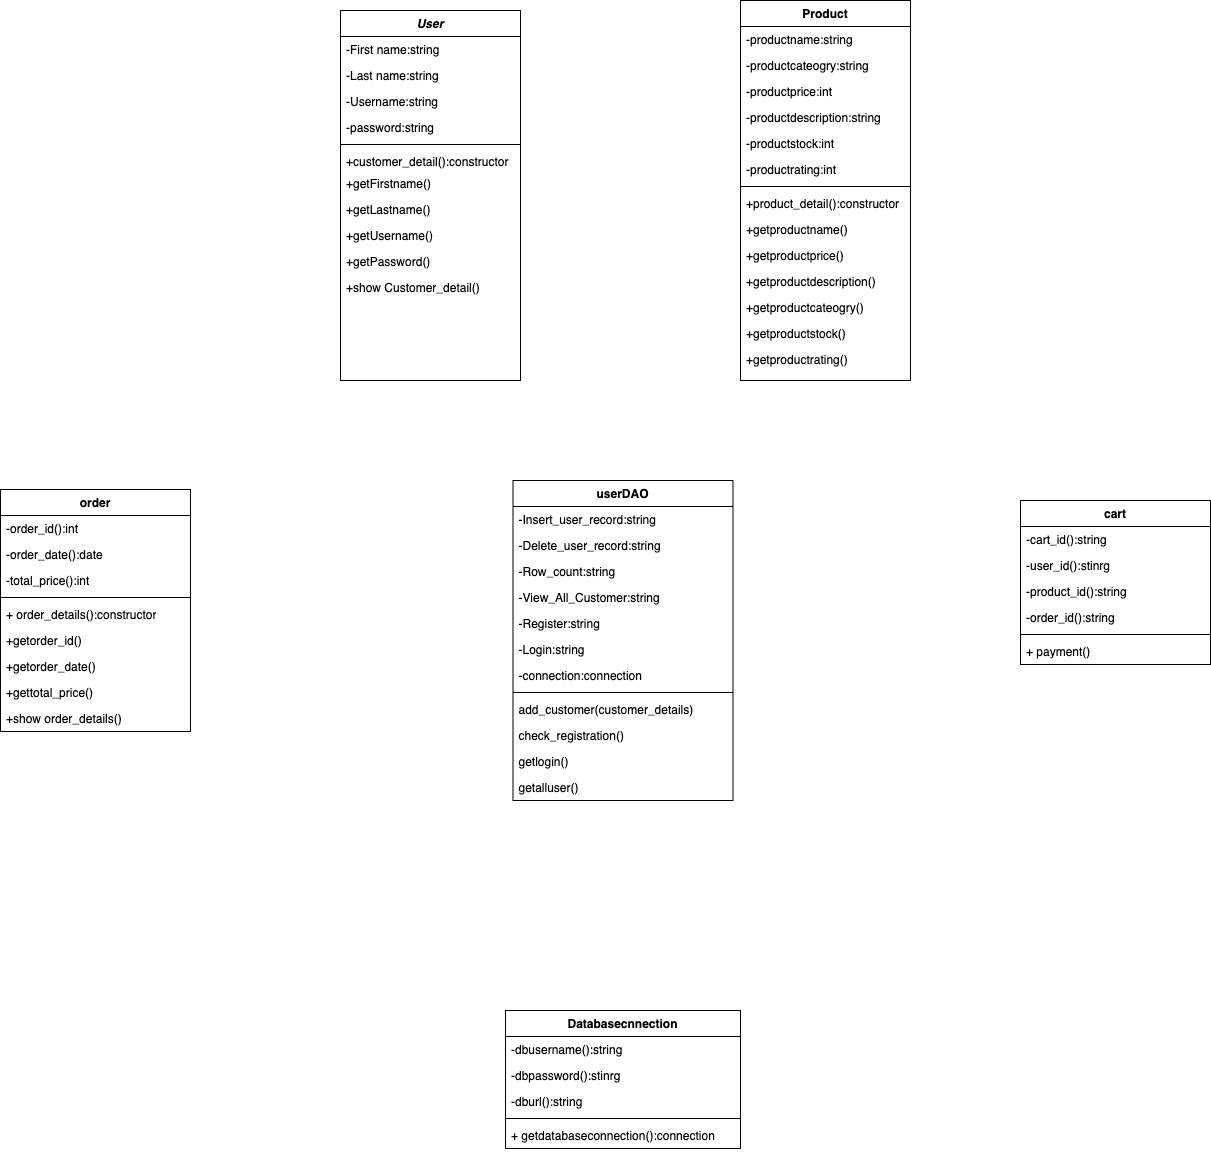

The diagram above was exported from draw.io. Its source (the exported page's mxGraphModel, read from the mxfile embedded in the PNG):
<mxGraphModel dx="2562" dy="1178" grid="1" gridSize="10" guides="1" tooltips="1" connect="1" arrows="1" fold="1" page="1" pageScale="1" pageWidth="827" pageHeight="1169" math="0" shadow="0">
  <root>
    <mxCell id="WIyWlLk6GJQsqaUBKTNV-0" />
    <mxCell id="WIyWlLk6GJQsqaUBKTNV-1" parent="WIyWlLk6GJQsqaUBKTNV-0" />
    <mxCell id="zkfFHV4jXpPFQw0GAbJ--0" value="User" style="swimlane;fontStyle=3;align=center;verticalAlign=top;childLayout=stackLayout;horizontal=1;startSize=26;horizontalStack=0;resizeParent=1;resizeLast=0;collapsible=1;marginBottom=0;rounded=0;shadow=0;strokeWidth=1;" parent="WIyWlLk6GJQsqaUBKTNV-1" vertex="1">
      <mxGeometry x="170" y="90" width="180" height="370" as="geometry">
        <mxRectangle x="230" y="140" width="160" height="26" as="alternateBounds" />
      </mxGeometry>
    </mxCell>
    <mxCell id="zkfFHV4jXpPFQw0GAbJ--1" value="-First name:string" style="text;align=left;verticalAlign=top;spacingLeft=4;spacingRight=4;overflow=hidden;rotatable=0;points=[[0,0.5],[1,0.5]];portConstraint=eastwest;" parent="zkfFHV4jXpPFQw0GAbJ--0" vertex="1">
      <mxGeometry y="26" width="180" height="26" as="geometry" />
    </mxCell>
    <mxCell id="zkfFHV4jXpPFQw0GAbJ--2" value="-Last name:string" style="text;align=left;verticalAlign=top;spacingLeft=4;spacingRight=4;overflow=hidden;rotatable=0;points=[[0,0.5],[1,0.5]];portConstraint=eastwest;rounded=0;shadow=0;html=0;" parent="zkfFHV4jXpPFQw0GAbJ--0" vertex="1">
      <mxGeometry y="52" width="180" height="26" as="geometry" />
    </mxCell>
    <mxCell id="zkfFHV4jXpPFQw0GAbJ--3" value="-Username:string" style="text;align=left;verticalAlign=top;spacingLeft=4;spacingRight=4;overflow=hidden;rotatable=0;points=[[0,0.5],[1,0.5]];portConstraint=eastwest;rounded=0;shadow=0;html=0;" parent="zkfFHV4jXpPFQw0GAbJ--0" vertex="1">
      <mxGeometry y="78" width="180" height="26" as="geometry" />
    </mxCell>
    <mxCell id="gxOWqxDUEAi39qJ1lvik-9" value="-password:string" style="text;align=left;verticalAlign=top;spacingLeft=4;spacingRight=4;overflow=hidden;rotatable=0;points=[[0,0.5],[1,0.5]];portConstraint=eastwest;rounded=0;shadow=0;html=0;" parent="zkfFHV4jXpPFQw0GAbJ--0" vertex="1">
      <mxGeometry y="104" width="180" height="26" as="geometry" />
    </mxCell>
    <mxCell id="zkfFHV4jXpPFQw0GAbJ--4" value="" style="line;html=1;strokeWidth=1;align=left;verticalAlign=middle;spacingTop=-1;spacingLeft=3;spacingRight=3;rotatable=0;labelPosition=right;points=[];portConstraint=eastwest;" parent="zkfFHV4jXpPFQw0GAbJ--0" vertex="1">
      <mxGeometry y="130" width="180" height="8" as="geometry" />
    </mxCell>
    <mxCell id="zkfFHV4jXpPFQw0GAbJ--5" value="+customer_detail():constructor" style="text;align=left;verticalAlign=top;spacingLeft=4;spacingRight=4;overflow=hidden;rotatable=0;points=[[0,0.5],[1,0.5]];portConstraint=eastwest;" parent="zkfFHV4jXpPFQw0GAbJ--0" vertex="1">
      <mxGeometry y="138" width="180" height="22" as="geometry" />
    </mxCell>
    <mxCell id="gxOWqxDUEAi39qJ1lvik-15" value="+getFirstname()" style="text;align=left;verticalAlign=top;spacingLeft=4;spacingRight=4;overflow=hidden;rotatable=0;points=[[0,0.5],[1,0.5]];portConstraint=eastwest;" parent="zkfFHV4jXpPFQw0GAbJ--0" vertex="1">
      <mxGeometry y="160" width="180" height="26" as="geometry" />
    </mxCell>
    <mxCell id="gxOWqxDUEAi39qJ1lvik-13" value="+getLastname()" style="text;align=left;verticalAlign=top;spacingLeft=4;spacingRight=4;overflow=hidden;rotatable=0;points=[[0,0.5],[1,0.5]];portConstraint=eastwest;" parent="zkfFHV4jXpPFQw0GAbJ--0" vertex="1">
      <mxGeometry y="186" width="180" height="26" as="geometry" />
    </mxCell>
    <mxCell id="gxOWqxDUEAi39qJ1lvik-12" value="+getUsername()" style="text;align=left;verticalAlign=top;spacingLeft=4;spacingRight=4;overflow=hidden;rotatable=0;points=[[0,0.5],[1,0.5]];portConstraint=eastwest;" parent="zkfFHV4jXpPFQw0GAbJ--0" vertex="1">
      <mxGeometry y="212" width="180" height="26" as="geometry" />
    </mxCell>
    <mxCell id="gxOWqxDUEAi39qJ1lvik-11" value="+getPassword()" style="text;align=left;verticalAlign=top;spacingLeft=4;spacingRight=4;overflow=hidden;rotatable=0;points=[[0,0.5],[1,0.5]];portConstraint=eastwest;" parent="zkfFHV4jXpPFQw0GAbJ--0" vertex="1">
      <mxGeometry y="238" width="180" height="26" as="geometry" />
    </mxCell>
    <mxCell id="y8a7v4GcZZDU7LkJJsyS-2" value="+show Customer_detail()" style="text;align=left;verticalAlign=top;spacingLeft=4;spacingRight=4;overflow=hidden;rotatable=0;points=[[0,0.5],[1,0.5]];portConstraint=eastwest;" vertex="1" parent="zkfFHV4jXpPFQw0GAbJ--0">
      <mxGeometry y="264" width="180" height="26" as="geometry" />
    </mxCell>
    <mxCell id="zkfFHV4jXpPFQw0GAbJ--17" value="Product" style="swimlane;fontStyle=1;align=center;verticalAlign=top;childLayout=stackLayout;horizontal=1;startSize=26;horizontalStack=0;resizeParent=1;resizeLast=0;collapsible=1;marginBottom=0;rounded=0;shadow=0;strokeWidth=1;" parent="WIyWlLk6GJQsqaUBKTNV-1" vertex="1">
      <mxGeometry x="570" y="80" width="170" height="380" as="geometry">
        <mxRectangle x="550" y="140" width="160" height="26" as="alternateBounds" />
      </mxGeometry>
    </mxCell>
    <mxCell id="zkfFHV4jXpPFQw0GAbJ--18" value="-productname:string" style="text;align=left;verticalAlign=top;spacingLeft=4;spacingRight=4;overflow=hidden;rotatable=0;points=[[0,0.5],[1,0.5]];portConstraint=eastwest;" parent="zkfFHV4jXpPFQw0GAbJ--17" vertex="1">
      <mxGeometry y="26" width="170" height="26" as="geometry" />
    </mxCell>
    <mxCell id="zkfFHV4jXpPFQw0GAbJ--19" value="-productcateogry:string" style="text;align=left;verticalAlign=top;spacingLeft=4;spacingRight=4;overflow=hidden;rotatable=0;points=[[0,0.5],[1,0.5]];portConstraint=eastwest;rounded=0;shadow=0;html=0;" parent="zkfFHV4jXpPFQw0GAbJ--17" vertex="1">
      <mxGeometry y="52" width="170" height="26" as="geometry" />
    </mxCell>
    <mxCell id="zkfFHV4jXpPFQw0GAbJ--20" value="-productprice:int" style="text;align=left;verticalAlign=top;spacingLeft=4;spacingRight=4;overflow=hidden;rotatable=0;points=[[0,0.5],[1,0.5]];portConstraint=eastwest;rounded=0;shadow=0;html=0;" parent="zkfFHV4jXpPFQw0GAbJ--17" vertex="1">
      <mxGeometry y="78" width="170" height="26" as="geometry" />
    </mxCell>
    <mxCell id="zkfFHV4jXpPFQw0GAbJ--21" value="-productdescription:string" style="text;align=left;verticalAlign=top;spacingLeft=4;spacingRight=4;overflow=hidden;rotatable=0;points=[[0,0.5],[1,0.5]];portConstraint=eastwest;rounded=0;shadow=0;html=0;" parent="zkfFHV4jXpPFQw0GAbJ--17" vertex="1">
      <mxGeometry y="104" width="170" height="26" as="geometry" />
    </mxCell>
    <mxCell id="zkfFHV4jXpPFQw0GAbJ--22" value="-productstock:int" style="text;align=left;verticalAlign=top;spacingLeft=4;spacingRight=4;overflow=hidden;rotatable=0;points=[[0,0.5],[1,0.5]];portConstraint=eastwest;rounded=0;shadow=0;html=0;" parent="zkfFHV4jXpPFQw0GAbJ--17" vertex="1">
      <mxGeometry y="130" width="170" height="26" as="geometry" />
    </mxCell>
    <mxCell id="gxOWqxDUEAi39qJ1lvik-14" value="-productrating:int" style="text;align=left;verticalAlign=top;spacingLeft=4;spacingRight=4;overflow=hidden;rotatable=0;points=[[0,0.5],[1,0.5]];portConstraint=eastwest;rounded=0;shadow=0;html=0;" parent="zkfFHV4jXpPFQw0GAbJ--17" vertex="1">
      <mxGeometry y="156" width="170" height="26" as="geometry" />
    </mxCell>
    <mxCell id="zkfFHV4jXpPFQw0GAbJ--23" value="" style="line;html=1;strokeWidth=1;align=left;verticalAlign=middle;spacingTop=-1;spacingLeft=3;spacingRight=3;rotatable=0;labelPosition=right;points=[];portConstraint=eastwest;" parent="zkfFHV4jXpPFQw0GAbJ--17" vertex="1">
      <mxGeometry y="182" width="170" height="8" as="geometry" />
    </mxCell>
    <mxCell id="zkfFHV4jXpPFQw0GAbJ--24" value="+product_detail():constructor" style="text;align=left;verticalAlign=top;spacingLeft=4;spacingRight=4;overflow=hidden;rotatable=0;points=[[0,0.5],[1,0.5]];portConstraint=eastwest;" parent="zkfFHV4jXpPFQw0GAbJ--17" vertex="1">
      <mxGeometry y="190" width="170" height="26" as="geometry" />
    </mxCell>
    <mxCell id="zkfFHV4jXpPFQw0GAbJ--25" value="+getproductname()" style="text;align=left;verticalAlign=top;spacingLeft=4;spacingRight=4;overflow=hidden;rotatable=0;points=[[0,0.5],[1,0.5]];portConstraint=eastwest;" parent="zkfFHV4jXpPFQw0GAbJ--17" vertex="1">
      <mxGeometry y="216" width="170" height="26" as="geometry" />
    </mxCell>
    <mxCell id="gxOWqxDUEAi39qJ1lvik-16" value="+getproductprice()" style="text;align=left;verticalAlign=top;spacingLeft=4;spacingRight=4;overflow=hidden;rotatable=0;points=[[0,0.5],[1,0.5]];portConstraint=eastwest;" parent="zkfFHV4jXpPFQw0GAbJ--17" vertex="1">
      <mxGeometry y="242" width="170" height="26" as="geometry" />
    </mxCell>
    <mxCell id="gxOWqxDUEAi39qJ1lvik-17" value="+getproductdescription()" style="text;align=left;verticalAlign=top;spacingLeft=4;spacingRight=4;overflow=hidden;rotatable=0;points=[[0,0.5],[1,0.5]];portConstraint=eastwest;" parent="zkfFHV4jXpPFQw0GAbJ--17" vertex="1">
      <mxGeometry y="268" width="170" height="26" as="geometry" />
    </mxCell>
    <mxCell id="gxOWqxDUEAi39qJ1lvik-18" value="+getproductcateogry()" style="text;align=left;verticalAlign=top;spacingLeft=4;spacingRight=4;overflow=hidden;rotatable=0;points=[[0,0.5],[1,0.5]];portConstraint=eastwest;" parent="zkfFHV4jXpPFQw0GAbJ--17" vertex="1">
      <mxGeometry y="294" width="170" height="26" as="geometry" />
    </mxCell>
    <mxCell id="gxOWqxDUEAi39qJ1lvik-19" value="+getproductstock()" style="text;align=left;verticalAlign=top;spacingLeft=4;spacingRight=4;overflow=hidden;rotatable=0;points=[[0,0.5],[1,0.5]];portConstraint=eastwest;" parent="zkfFHV4jXpPFQw0GAbJ--17" vertex="1">
      <mxGeometry y="320" width="170" height="26" as="geometry" />
    </mxCell>
    <mxCell id="gxOWqxDUEAi39qJ1lvik-20" value="+getproductrating()" style="text;align=left;verticalAlign=top;spacingLeft=4;spacingRight=4;overflow=hidden;rotatable=0;points=[[0,0.5],[1,0.5]];portConstraint=eastwest;" parent="zkfFHV4jXpPFQw0GAbJ--17" vertex="1">
      <mxGeometry y="346" width="170" height="26" as="geometry" />
    </mxCell>
    <mxCell id="gxOWqxDUEAi39qJ1lvik-0" value="userDAO" style="swimlane;fontStyle=1;align=center;verticalAlign=top;childLayout=stackLayout;horizontal=1;startSize=26;horizontalStack=0;resizeParent=1;resizeLast=0;collapsible=1;marginBottom=0;rounded=0;shadow=0;strokeWidth=1;" parent="WIyWlLk6GJQsqaUBKTNV-1" vertex="1">
      <mxGeometry x="342.5" y="560" width="220" height="320" as="geometry">
        <mxRectangle x="550" y="140" width="160" height="26" as="alternateBounds" />
      </mxGeometry>
    </mxCell>
    <mxCell id="gxOWqxDUEAi39qJ1lvik-1" value="-Insert_user_record:string" style="text;align=left;verticalAlign=top;spacingLeft=4;spacingRight=4;overflow=hidden;rotatable=0;points=[[0,0.5],[1,0.5]];portConstraint=eastwest;" parent="gxOWqxDUEAi39qJ1lvik-0" vertex="1">
      <mxGeometry y="26" width="220" height="26" as="geometry" />
    </mxCell>
    <mxCell id="gxOWqxDUEAi39qJ1lvik-2" value="-Delete_user_record:string" style="text;align=left;verticalAlign=top;spacingLeft=4;spacingRight=4;overflow=hidden;rotatable=0;points=[[0,0.5],[1,0.5]];portConstraint=eastwest;rounded=0;shadow=0;html=0;" parent="gxOWqxDUEAi39qJ1lvik-0" vertex="1">
      <mxGeometry y="52" width="220" height="26" as="geometry" />
    </mxCell>
    <mxCell id="gxOWqxDUEAi39qJ1lvik-3" value="-Row_count:string" style="text;align=left;verticalAlign=top;spacingLeft=4;spacingRight=4;overflow=hidden;rotatable=0;points=[[0,0.5],[1,0.5]];portConstraint=eastwest;rounded=0;shadow=0;html=0;" parent="gxOWqxDUEAi39qJ1lvik-0" vertex="1">
      <mxGeometry y="78" width="220" height="26" as="geometry" />
    </mxCell>
    <mxCell id="gxOWqxDUEAi39qJ1lvik-4" value="-View_All_Customer:string" style="text;align=left;verticalAlign=top;spacingLeft=4;spacingRight=4;overflow=hidden;rotatable=0;points=[[0,0.5],[1,0.5]];portConstraint=eastwest;rounded=0;shadow=0;html=0;" parent="gxOWqxDUEAi39qJ1lvik-0" vertex="1">
      <mxGeometry y="104" width="220" height="26" as="geometry" />
    </mxCell>
    <mxCell id="gxOWqxDUEAi39qJ1lvik-5" value="-Register:string" style="text;align=left;verticalAlign=top;spacingLeft=4;spacingRight=4;overflow=hidden;rotatable=0;points=[[0,0.5],[1,0.5]];portConstraint=eastwest;rounded=0;shadow=0;html=0;" parent="gxOWqxDUEAi39qJ1lvik-0" vertex="1">
      <mxGeometry y="130" width="220" height="26" as="geometry" />
    </mxCell>
    <mxCell id="gxOWqxDUEAi39qJ1lvik-21" value="-Login:string" style="text;align=left;verticalAlign=top;spacingLeft=4;spacingRight=4;overflow=hidden;rotatable=0;points=[[0,0.5],[1,0.5]];portConstraint=eastwest;rounded=0;shadow=0;html=0;" parent="gxOWqxDUEAi39qJ1lvik-0" vertex="1">
      <mxGeometry y="156" width="220" height="26" as="geometry" />
    </mxCell>
    <mxCell id="gxOWqxDUEAi39qJ1lvik-22" value="-connection:connection" style="text;align=left;verticalAlign=top;spacingLeft=4;spacingRight=4;overflow=hidden;rotatable=0;points=[[0,0.5],[1,0.5]];portConstraint=eastwest;rounded=0;shadow=0;html=0;" parent="gxOWqxDUEAi39qJ1lvik-0" vertex="1">
      <mxGeometry y="182" width="220" height="26" as="geometry" />
    </mxCell>
    <mxCell id="gxOWqxDUEAi39qJ1lvik-6" value="" style="line;html=1;strokeWidth=1;align=left;verticalAlign=middle;spacingTop=-1;spacingLeft=3;spacingRight=3;rotatable=0;labelPosition=right;points=[];portConstraint=eastwest;" parent="gxOWqxDUEAi39qJ1lvik-0" vertex="1">
      <mxGeometry y="208" width="220" height="8" as="geometry" />
    </mxCell>
    <mxCell id="gxOWqxDUEAi39qJ1lvik-7" value="add_customer(customer_details)" style="text;align=left;verticalAlign=top;spacingLeft=4;spacingRight=4;overflow=hidden;rotatable=0;points=[[0,0.5],[1,0.5]];portConstraint=eastwest;" parent="gxOWqxDUEAi39qJ1lvik-0" vertex="1">
      <mxGeometry y="216" width="220" height="26" as="geometry" />
    </mxCell>
    <mxCell id="gxOWqxDUEAi39qJ1lvik-8" value="check_registration()&#10;" style="text;align=left;verticalAlign=top;spacingLeft=4;spacingRight=4;overflow=hidden;rotatable=0;points=[[0,0.5],[1,0.5]];portConstraint=eastwest;" parent="gxOWqxDUEAi39qJ1lvik-0" vertex="1">
      <mxGeometry y="242" width="220" height="26" as="geometry" />
    </mxCell>
    <mxCell id="gxOWqxDUEAi39qJ1lvik-23" value="getlogin()&#10;" style="text;align=left;verticalAlign=top;spacingLeft=4;spacingRight=4;overflow=hidden;rotatable=0;points=[[0,0.5],[1,0.5]];portConstraint=eastwest;" parent="gxOWqxDUEAi39qJ1lvik-0" vertex="1">
      <mxGeometry y="268" width="220" height="26" as="geometry" />
    </mxCell>
    <mxCell id="gxOWqxDUEAi39qJ1lvik-24" value="getalluser()" style="text;align=left;verticalAlign=top;spacingLeft=4;spacingRight=4;overflow=hidden;rotatable=0;points=[[0,0.5],[1,0.5]];portConstraint=eastwest;" parent="gxOWqxDUEAi39qJ1lvik-0" vertex="1">
      <mxGeometry y="294" width="220" height="26" as="geometry" />
    </mxCell>
    <mxCell id="gxOWqxDUEAi39qJ1lvik-29" value="Databasecnnection" style="swimlane;fontStyle=1;align=center;verticalAlign=top;childLayout=stackLayout;horizontal=1;startSize=26;horizontalStack=0;resizeParent=1;resizeParentMax=0;resizeLast=0;collapsible=1;marginBottom=0;whiteSpace=wrap;html=1;" parent="WIyWlLk6GJQsqaUBKTNV-1" vertex="1">
      <mxGeometry x="335" y="1090" width="235" height="138" as="geometry" />
    </mxCell>
    <mxCell id="gxOWqxDUEAi39qJ1lvik-30" value="-dbusername():string&lt;br&gt;" style="text;strokeColor=none;fillColor=none;align=left;verticalAlign=top;spacingLeft=4;spacingRight=4;overflow=hidden;rotatable=0;points=[[0,0.5],[1,0.5]];portConstraint=eastwest;whiteSpace=wrap;html=1;" parent="gxOWqxDUEAi39qJ1lvik-29" vertex="1">
      <mxGeometry y="26" width="235" height="26" as="geometry" />
    </mxCell>
    <mxCell id="gxOWqxDUEAi39qJ1lvik-33" value="-dbpassword():stinrg" style="text;strokeColor=none;fillColor=none;align=left;verticalAlign=top;spacingLeft=4;spacingRight=4;overflow=hidden;rotatable=0;points=[[0,0.5],[1,0.5]];portConstraint=eastwest;whiteSpace=wrap;html=1;" parent="gxOWqxDUEAi39qJ1lvik-29" vertex="1">
      <mxGeometry y="52" width="235" height="26" as="geometry" />
    </mxCell>
    <mxCell id="gxOWqxDUEAi39qJ1lvik-34" value="-dburl():string" style="text;strokeColor=none;fillColor=none;align=left;verticalAlign=top;spacingLeft=4;spacingRight=4;overflow=hidden;rotatable=0;points=[[0,0.5],[1,0.5]];portConstraint=eastwest;whiteSpace=wrap;html=1;" parent="gxOWqxDUEAi39qJ1lvik-29" vertex="1">
      <mxGeometry y="78" width="235" height="26" as="geometry" />
    </mxCell>
    <mxCell id="gxOWqxDUEAi39qJ1lvik-31" value="" style="line;strokeWidth=1;fillColor=none;align=left;verticalAlign=middle;spacingTop=-1;spacingLeft=3;spacingRight=3;rotatable=0;labelPosition=right;points=[];portConstraint=eastwest;strokeColor=inherit;" parent="gxOWqxDUEAi39qJ1lvik-29" vertex="1">
      <mxGeometry y="104" width="235" height="8" as="geometry" />
    </mxCell>
    <mxCell id="gxOWqxDUEAi39qJ1lvik-32" value="+ getdatabaseconnection():connection" style="text;strokeColor=none;fillColor=none;align=left;verticalAlign=top;spacingLeft=4;spacingRight=4;overflow=hidden;rotatable=0;points=[[0,0.5],[1,0.5]];portConstraint=eastwest;whiteSpace=wrap;html=1;" parent="gxOWqxDUEAi39qJ1lvik-29" vertex="1">
      <mxGeometry y="112" width="235" height="26" as="geometry" />
    </mxCell>
    <mxCell id="gxOWqxDUEAi39qJ1lvik-45" value="cart" style="swimlane;fontStyle=1;align=center;verticalAlign=top;childLayout=stackLayout;horizontal=1;startSize=26;horizontalStack=0;resizeParent=1;resizeParentMax=0;resizeLast=0;collapsible=1;marginBottom=0;whiteSpace=wrap;html=1;" parent="WIyWlLk6GJQsqaUBKTNV-1" vertex="1">
      <mxGeometry x="850" y="580" width="190" height="164" as="geometry" />
    </mxCell>
    <mxCell id="gxOWqxDUEAi39qJ1lvik-46" value="-cart_id():string" style="text;strokeColor=none;fillColor=none;align=left;verticalAlign=top;spacingLeft=4;spacingRight=4;overflow=hidden;rotatable=0;points=[[0,0.5],[1,0.5]];portConstraint=eastwest;whiteSpace=wrap;html=1;" parent="gxOWqxDUEAi39qJ1lvik-45" vertex="1">
      <mxGeometry y="26" width="190" height="26" as="geometry" />
    </mxCell>
    <mxCell id="gxOWqxDUEAi39qJ1lvik-47" value="-user_id():stinrg" style="text;strokeColor=none;fillColor=none;align=left;verticalAlign=top;spacingLeft=4;spacingRight=4;overflow=hidden;rotatable=0;points=[[0,0.5],[1,0.5]];portConstraint=eastwest;whiteSpace=wrap;html=1;" parent="gxOWqxDUEAi39qJ1lvik-45" vertex="1">
      <mxGeometry y="52" width="190" height="26" as="geometry" />
    </mxCell>
    <mxCell id="gxOWqxDUEAi39qJ1lvik-48" value="-product_id():string" style="text;strokeColor=none;fillColor=none;align=left;verticalAlign=top;spacingLeft=4;spacingRight=4;overflow=hidden;rotatable=0;points=[[0,0.5],[1,0.5]];portConstraint=eastwest;whiteSpace=wrap;html=1;" parent="gxOWqxDUEAi39qJ1lvik-45" vertex="1">
      <mxGeometry y="78" width="190" height="26" as="geometry" />
    </mxCell>
    <mxCell id="gxOWqxDUEAi39qJ1lvik-51" value="-order_id():string" style="text;strokeColor=none;fillColor=none;align=left;verticalAlign=top;spacingLeft=4;spacingRight=4;overflow=hidden;rotatable=0;points=[[0,0.5],[1,0.5]];portConstraint=eastwest;whiteSpace=wrap;html=1;" parent="gxOWqxDUEAi39qJ1lvik-45" vertex="1">
      <mxGeometry y="104" width="190" height="26" as="geometry" />
    </mxCell>
    <mxCell id="gxOWqxDUEAi39qJ1lvik-49" value="" style="line;strokeWidth=1;fillColor=none;align=left;verticalAlign=middle;spacingTop=-1;spacingLeft=3;spacingRight=3;rotatable=0;labelPosition=right;points=[];portConstraint=eastwest;strokeColor=inherit;" parent="gxOWqxDUEAi39qJ1lvik-45" vertex="1">
      <mxGeometry y="130" width="190" height="8" as="geometry" />
    </mxCell>
    <mxCell id="gxOWqxDUEAi39qJ1lvik-50" value="+ payment()" style="text;strokeColor=none;fillColor=none;align=left;verticalAlign=top;spacingLeft=4;spacingRight=4;overflow=hidden;rotatable=0;points=[[0,0.5],[1,0.5]];portConstraint=eastwest;whiteSpace=wrap;html=1;" parent="gxOWqxDUEAi39qJ1lvik-45" vertex="1">
      <mxGeometry y="138" width="190" height="26" as="geometry" />
    </mxCell>
    <mxCell id="gxOWqxDUEAi39qJ1lvik-52" value="order" style="swimlane;fontStyle=1;align=center;verticalAlign=top;childLayout=stackLayout;horizontal=1;startSize=26;horizontalStack=0;resizeParent=1;resizeParentMax=0;resizeLast=0;collapsible=1;marginBottom=0;whiteSpace=wrap;html=1;" parent="WIyWlLk6GJQsqaUBKTNV-1" vertex="1">
      <mxGeometry x="-170" y="569" width="190" height="242" as="geometry" />
    </mxCell>
    <mxCell id="gxOWqxDUEAi39qJ1lvik-53" value="-order_id():int" style="text;strokeColor=none;fillColor=none;align=left;verticalAlign=top;spacingLeft=4;spacingRight=4;overflow=hidden;rotatable=0;points=[[0,0.5],[1,0.5]];portConstraint=eastwest;whiteSpace=wrap;html=1;" parent="gxOWqxDUEAi39qJ1lvik-52" vertex="1">
      <mxGeometry y="26" width="190" height="26" as="geometry" />
    </mxCell>
    <mxCell id="gxOWqxDUEAi39qJ1lvik-54" value="-order_date():date" style="text;strokeColor=none;fillColor=none;align=left;verticalAlign=top;spacingLeft=4;spacingRight=4;overflow=hidden;rotatable=0;points=[[0,0.5],[1,0.5]];portConstraint=eastwest;whiteSpace=wrap;html=1;" parent="gxOWqxDUEAi39qJ1lvik-52" vertex="1">
      <mxGeometry y="52" width="190" height="26" as="geometry" />
    </mxCell>
    <mxCell id="gxOWqxDUEAi39qJ1lvik-55" value="-total_price():int" style="text;strokeColor=none;fillColor=none;align=left;verticalAlign=top;spacingLeft=4;spacingRight=4;overflow=hidden;rotatable=0;points=[[0,0.5],[1,0.5]];portConstraint=eastwest;whiteSpace=wrap;html=1;" parent="gxOWqxDUEAi39qJ1lvik-52" vertex="1">
      <mxGeometry y="78" width="190" height="26" as="geometry" />
    </mxCell>
    <mxCell id="gxOWqxDUEAi39qJ1lvik-57" value="" style="line;strokeWidth=1;fillColor=none;align=left;verticalAlign=middle;spacingTop=-1;spacingLeft=3;spacingRight=3;rotatable=0;labelPosition=right;points=[];portConstraint=eastwest;strokeColor=inherit;" parent="gxOWqxDUEAi39qJ1lvik-52" vertex="1">
      <mxGeometry y="104" width="190" height="8" as="geometry" />
    </mxCell>
    <mxCell id="gxOWqxDUEAi39qJ1lvik-58" value="+ order_details():constructor" style="text;strokeColor=none;fillColor=none;align=left;verticalAlign=top;spacingLeft=4;spacingRight=4;overflow=hidden;rotatable=0;points=[[0,0.5],[1,0.5]];portConstraint=eastwest;whiteSpace=wrap;html=1;" parent="gxOWqxDUEAi39qJ1lvik-52" vertex="1">
      <mxGeometry y="112" width="190" height="26" as="geometry" />
    </mxCell>
    <mxCell id="gxOWqxDUEAi39qJ1lvik-59" value="+getorder_id()&lt;br&gt;" style="text;strokeColor=none;fillColor=none;align=left;verticalAlign=top;spacingLeft=4;spacingRight=4;overflow=hidden;rotatable=0;points=[[0,0.5],[1,0.5]];portConstraint=eastwest;whiteSpace=wrap;html=1;" parent="gxOWqxDUEAi39qJ1lvik-52" vertex="1">
      <mxGeometry y="138" width="190" height="26" as="geometry" />
    </mxCell>
    <mxCell id="gxOWqxDUEAi39qJ1lvik-60" value="+getorder_date()" style="text;strokeColor=none;fillColor=none;align=left;verticalAlign=top;spacingLeft=4;spacingRight=4;overflow=hidden;rotatable=0;points=[[0,0.5],[1,0.5]];portConstraint=eastwest;whiteSpace=wrap;html=1;" parent="gxOWqxDUEAi39qJ1lvik-52" vertex="1">
      <mxGeometry y="164" width="190" height="26" as="geometry" />
    </mxCell>
    <mxCell id="gxOWqxDUEAi39qJ1lvik-61" value="+gettotal_price()" style="text;strokeColor=none;fillColor=none;align=left;verticalAlign=top;spacingLeft=4;spacingRight=4;overflow=hidden;rotatable=0;points=[[0,0.5],[1,0.5]];portConstraint=eastwest;whiteSpace=wrap;html=1;" parent="gxOWqxDUEAi39qJ1lvik-52" vertex="1">
      <mxGeometry y="190" width="190" height="26" as="geometry" />
    </mxCell>
    <mxCell id="gxOWqxDUEAi39qJ1lvik-62" value="+show order_details()" style="text;strokeColor=none;fillColor=none;align=left;verticalAlign=top;spacingLeft=4;spacingRight=4;overflow=hidden;rotatable=0;points=[[0,0.5],[1,0.5]];portConstraint=eastwest;whiteSpace=wrap;html=1;" parent="gxOWqxDUEAi39qJ1lvik-52" vertex="1">
      <mxGeometry y="216" width="190" height="26" as="geometry" />
    </mxCell>
  </root>
</mxGraphModel>